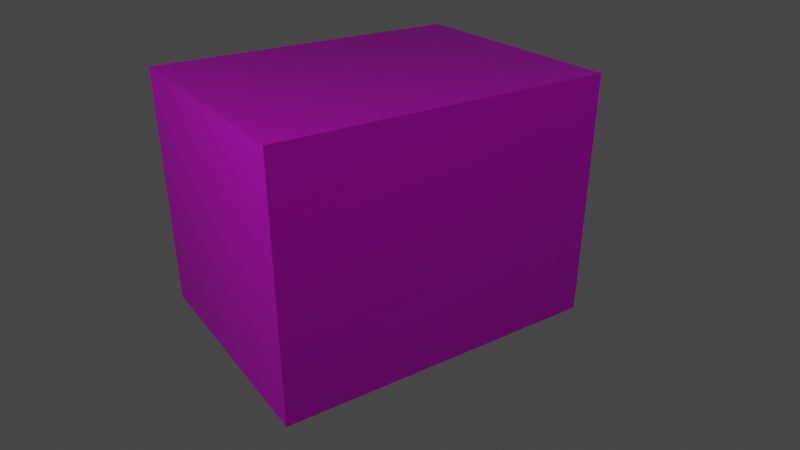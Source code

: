 # Source: CameraCalibrationExample.blend  (saved by Blender 4.1.23; exported with 4.5.12 LTS)
import bpy
from mathutils import Matrix  # noqa: F401  (used for matrix-valued properties, if any)

bpy.ops.wm.read_factory_settings(use_empty=True)
scene = bpy.context.scene
scene.name = 'Scene'

# ---- collections
col_collection = bpy.data.collections.new('Collection'); scene.collection.children.link(col_collection)

# ---- images (referenced by path relative to the original .blend; pixels are not part of the script)
import os
ASSET_DIR = os.environ.get("B2B_ASSET_DIR", "")  # directory of the original .blend (textures are referenced by path, not embedded)
HERE = os.path.dirname(os.path.abspath(__file__))  # packed textures are extracted next to this script under _unpacked/

def load_image(name, relpath, width, height, colorspace="sRGB"):
    """Load a texture the original file referenced (path relative to the .blend, or extracted next to this script)."""
    p = next((c for c in (os.path.join(HERE, relpath), os.path.join(ASSET_DIR, relpath)) if relpath and os.path.exists(c)), "")
    if p:
        img = bpy.data.images.load(p, check_existing=True)
        img.name = name
    else:  # same state as the original file: an image datablock whose file is absent (Cycles renders it pink)
        img = bpy.data.images.new(name, width, height)
        img.source = "FILE"
        img.filepath = "//" + (relpath or name)
    img.colorspace_settings.name = colorspace
    return img
img_redsquare_jpeg = load_image('RedSquare.jpeg', 'RedSquare.jpeg', 1024, 1024, 'sRGB')

# ---- materials (node trees are filled in below, after node groups)
mat_material_001 = bpy.data.materials.new('Material.001')
mat_material_001.use_transparent_shadow = False

# ---- material node trees
mat_material_001.use_nodes = True; mat_material_001.node_tree.nodes.clear()
_N = mat_material_001.node_tree.nodes; _L = mat_material_001.node_tree.links
n0 = _N.new('ShaderNodeBsdfPrincipled'); n0.name = 'Principled BSDF'; n0.location = (10, 300)
n0.distribution = 'GGX'
n0.subsurface_method = 'RANDOM_WALK_SKIN'
n0.inputs[3].default_value = 1.45
n0.inputs[27].default_value = (0.0, 0.0, 0.0, 1.0)
n0.inputs[28].default_value = 1.0
n1 = _N.new('ShaderNodeOutputMaterial'); n1.name = 'Material Output'; n1.location = (300, 300)
n2 = _N.new('ShaderNodeTexImage'); n2.name = 'Image Texture'; n2.location = (-351, 206)
n2.image = img_redsquare_jpeg
_L.new(n0.outputs[0], n1.inputs[0])
_L.new(n2.outputs[0], n0.inputs[0])
n1.is_active_output = True

# ---- world
world_world = bpy.data.worlds.new('World'); scene.world = world_world
world_world.use_nodes = True; world_world.node_tree.nodes.clear()
_N = world_world.node_tree.nodes; _L = world_world.node_tree.links
n0 = _N.new('ShaderNodeOutputWorld'); n0.name = 'World Output'; n0.location = (300, 300)
n1 = _N.new('ShaderNodeBackground'); n1.name = 'Background'; n1.location = (10, 300)
n1.inputs[0].default_value = (0.05088, 0.05088, 0.05088, 1.0)
_L.new(n1.outputs[0], n0.inputs[0])
n0.is_active_output = True
world_world.color = (0.05088, 0.05088, 0.05088)
world_world.use_sun_shadow = False
world_world.sun_shadow_jitter_overblur = 0.0

# ---- cameras
cam_camera = bpy.data.cameras.new('Camera')
cam_camera.clip_end = 100.0
cam_camera.lens = 35.0
cam_camera.ortho_scale = 7.314

# ---- lights
light_light = bpy.data.lights.new('Light', 'POINT')
light_light.transmission_factor = 0.0
light_light.energy = 1000.0
light_light.shadow_soft_size = 0.1
light_light.shadow_maximum_resolution = 0.006
light_light.use_absolute_resolution = True
light_light_001 = bpy.data.lights.new('Light.001', 'POINT')
light_light_001.transmission_factor = 0.0
light_light_001.energy = 1000.0
light_light_001.shadow_soft_size = 0.1
light_light_001.shadow_maximum_resolution = 0.006
light_light_001.use_absolute_resolution = True

# ---- meshes
me_cube_003 = bpy.data.meshes.new('Cube.003')
me_cube_003.from_pydata([(-3.0, -3.0, -3.0), (-3.0, -3.0, 3.0), (-3.0, 3.0, -3.0), (-3.0, 3.0, 3.0), (5.0, -3.0, -3.0), (5.0, -3.0, 3.0), (5.0, 3.0, -3.0), (-3.0, -3.0, 3.0), (-3.0, 3.0, 3.0), (5.0, -3.0, 3.0), (5.0, 3.0, 3.0), (5.0, -3.0, -3.0), (5.0, -3.0, 3.0), (5.0, 3.0, -3.0), (5.0, 3.0, 3.0), (-3.0, 3.0, -3.0), (-3.0, 3.0, 3.0), (5.0, 3.0, -3.0), (5.0, 3.0, 3.0)], [], [(0, 1, 3, 2), (4, 5, 1, 0), (2, 6, 4, 0), (8, 10, 9, 7), (11, 12, 14, 13), (17, 18, 16, 15)])
_uv = me_cube_003.uv_layers.new(name='UVMap')
_uv.uv.foreach_set('vector', [0.0, 0.0, 0.0, 1.0, 1.0, 1.0, 1.0, 0.0, 1.0, 0.0, 1.0, 1.0, 0.0, 1.0, 0.0, 0.0, 0.0, 1.0, 1.0, 1.0, 1.0, 0.0, 0.0, 0.0, 0.0, 1.0, 1.0, 1.0, 1.0, 0.0, 0.0, 0.0, 0.0, 0.0, 0.0, 1.0, 1.0, 1.0, 1.0, 0.0, 1.0, 0.0, 1.0, 1.0, 0.0, 1.0, 0.0, 0.0])
me_cube_003.materials.append(mat_material_001)
me_cube_003.update()

# ---- objects
ob_light = bpy.data.objects.new('Light', light_light)
ob_camera = bpy.data.objects.new('Camera', cam_camera)
ob_cube = bpy.data.objects.new('Cube', me_cube_003)
ob_light_001 = bpy.data.objects.new('Light.001', light_light_001)

# ---- transforms, parenting, visibility, modifiers, constraints
ob_light.location = (16.23, 6.556, 10.43)
ob_light.rotation_euler = (0.6503, 0.05522, 1.866)
ob_light.lock_rotations_4d = False
ob_light.empty_display_type = 'ARROWS'
ob_light.color = (0.0, 0.0, 0.0, 0.0)
ob_light.lineart.crease_threshold = 0.0
ob_camera.location = (12.86, 17.36, 10.57)
ob_camera.rotation_euler = (1.109, -0.0, 2.552)
ob_camera.lock_rotations_4d = False
ob_camera.empty_display_type = 'ARROWS'
ob_camera.color = (0.0, 0.0, 0.0, 0.0)
ob_camera.display_type = 'WIRE'
ob_camera.lineart.crease_threshold = 0.0
ob_cube.location = (3.0, 3.0, 3.0)
ob_light_001.location = (3.357, 16.53, 17.46)
ob_light_001.rotation_euler = (0.6503, 0.05522, 1.866)
ob_light_001.lock_rotations_4d = False
ob_light_001.empty_display_type = 'ARROWS'
ob_light_001.color = (0.0, 0.0, 0.0, 0.0)
ob_light_001.lineart.crease_threshold = 0.0

# ---- collection membership
col_collection.objects.link(ob_light)
col_collection.objects.link(ob_camera)
col_collection.objects.link(ob_cube)
col_collection.objects.link(ob_light_001)

# ---- scene / render settings (as saved in the file)
scene.camera = ob_camera
scene.frame_start = 1; scene.frame_end = 250; scene.frame_set(1)
scene.render.engine = 'BLENDER_EEVEE_NEXT'
scene.cycles.sampling_pattern = 'TABULATED_SOBOL'
scene.eevee.ray_tracing_options.trace_max_roughness = 0.0
scene.view_settings.view_transform = 'Filmic'
bpy.context.view_layer.update()
